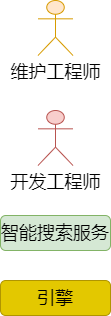

The diagram above was exported from draw.io. Its source (the exported page's mxGraphModel, read from the mxfile embedded in the PNG):
<mxGraphModel dx="2178" dy="802" grid="1" gridSize="10" guides="1" tooltips="1" connect="1" arrows="1" fold="1" page="1" pageScale="1" pageWidth="827" pageHeight="1169" math="0" shadow="0">
  <root>
    <mxCell id="0" />
    <mxCell id="1" parent="0" />
    <mxCell id="RV_rmLrCaajpwhpsfq8b-1" value="&lt;font style=&quot;font-size: 18px&quot;&gt;维护工程师&lt;/font&gt;" style="shape=umlActor;verticalLabelPosition=bottom;verticalAlign=top;html=1;outlineConnect=0;fillColor=#ffe6cc;strokeColor=#d79b00;" vertex="1" parent="1">
      <mxGeometry x="-532.5" y="180" width="35" height="55" as="geometry" />
    </mxCell>
    <mxCell id="RV_rmLrCaajpwhpsfq8b-2" value="&lt;font style=&quot;font-size: 18px&quot;&gt;开发工程师&lt;/font&gt;" style="shape=umlActor;verticalLabelPosition=bottom;verticalAlign=top;html=1;outlineConnect=0;fillColor=#f8cecc;strokeColor=#b85450;" vertex="1" parent="1">
      <mxGeometry x="-532.5" y="290" width="35" height="55" as="geometry" />
    </mxCell>
    <mxCell id="RV_rmLrCaajpwhpsfq8b-3" value="&lt;font style=&quot;font-size: 18px&quot;&gt;智能搜索服务&lt;/font&gt;" style="rounded=1;whiteSpace=wrap;html=1;fillColor=#d5e8d4;strokeColor=#82b366;" vertex="1" parent="1">
      <mxGeometry x="-570" y="395" width="110" height="35" as="geometry" />
    </mxCell>
    <mxCell id="RV_rmLrCaajpwhpsfq8b-4" value="引擎" style="rounded=1;whiteSpace=wrap;html=1;fontSize=18;fillColor=#e3c800;fontColor=#000000;strokeColor=#B09500;" vertex="1" parent="1">
      <mxGeometry x="-570" y="460" width="110" height="35" as="geometry" />
    </mxCell>
  </root>
</mxGraphModel>